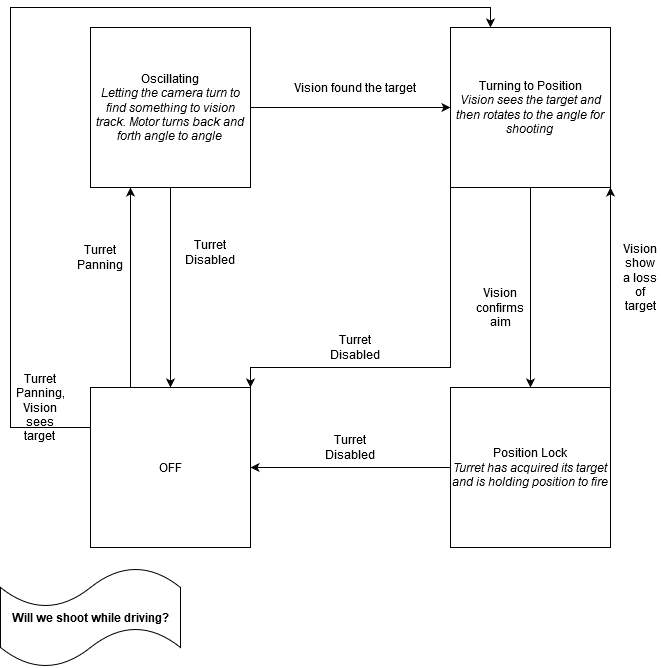

The diagram above was exported from draw.io. Its source (the exported page's mxGraphModel, read from the mxfile embedded in the PNG):
<mxGraphModel dx="1422" dy="741" grid="1" gridSize="10" guides="1" tooltips="1" connect="1" arrows="1" fold="1" page="1" pageScale="1" pageWidth="850" pageHeight="1100" math="0" shadow="0">
  <root>
    <mxCell id="0" />
    <mxCell id="1" parent="0" />
    <mxCell id="Ouqxu5fJVRaRtbqNl3iM-9" style="edgeStyle=orthogonalEdgeStyle;rounded=0;orthogonalLoop=1;jettySize=auto;html=1;exitX=0.25;exitY=0;exitDx=0;exitDy=0;entryX=0.25;entryY=1;entryDx=0;entryDy=0;" edge="1" parent="1" source="Ouqxu5fJVRaRtbqNl3iM-1" target="Ouqxu5fJVRaRtbqNl3iM-3">
      <mxGeometry relative="1" as="geometry" />
    </mxCell>
    <mxCell id="Ouqxu5fJVRaRtbqNl3iM-13" style="edgeStyle=orthogonalEdgeStyle;rounded=0;orthogonalLoop=1;jettySize=auto;html=1;exitX=0;exitY=0.25;exitDx=0;exitDy=0;entryX=0.25;entryY=0;entryDx=0;entryDy=0;" edge="1" parent="1" source="Ouqxu5fJVRaRtbqNl3iM-1" target="Ouqxu5fJVRaRtbqNl3iM-2">
      <mxGeometry relative="1" as="geometry">
        <Array as="points">
          <mxPoint x="40" y="440" />
          <mxPoint x="40" y="20" />
          <mxPoint x="520" y="20" />
        </Array>
      </mxGeometry>
    </mxCell>
    <mxCell id="Ouqxu5fJVRaRtbqNl3iM-1" value="OFF" style="whiteSpace=wrap;html=1;aspect=fixed;" vertex="1" parent="1">
      <mxGeometry x="120" y="400" width="160" height="160" as="geometry" />
    </mxCell>
    <mxCell id="Ouqxu5fJVRaRtbqNl3iM-18" style="edgeStyle=orthogonalEdgeStyle;rounded=0;orthogonalLoop=1;jettySize=auto;html=1;exitX=0;exitY=0.75;exitDx=0;exitDy=0;entryX=1;entryY=0;entryDx=0;entryDy=0;" edge="1" parent="1" source="Ouqxu5fJVRaRtbqNl3iM-2" target="Ouqxu5fJVRaRtbqNl3iM-1">
      <mxGeometry relative="1" as="geometry">
        <Array as="points">
          <mxPoint x="480" y="380" />
          <mxPoint x="280" y="380" />
        </Array>
      </mxGeometry>
    </mxCell>
    <mxCell id="Ouqxu5fJVRaRtbqNl3iM-24" style="edgeStyle=orthogonalEdgeStyle;rounded=0;orthogonalLoop=1;jettySize=auto;html=1;entryX=0.5;entryY=0;entryDx=0;entryDy=0;" edge="1" parent="1" source="Ouqxu5fJVRaRtbqNl3iM-2" target="Ouqxu5fJVRaRtbqNl3iM-4">
      <mxGeometry relative="1" as="geometry" />
    </mxCell>
    <mxCell id="Ouqxu5fJVRaRtbqNl3iM-2" value="&lt;div&gt;Turning to Position&lt;/div&gt;&lt;div&gt;&lt;i&gt;Vision sees the target and then rotates to the angle for shooting&lt;/i&gt;&lt;br&gt;&lt;/div&gt;" style="whiteSpace=wrap;html=1;aspect=fixed;" vertex="1" parent="1">
      <mxGeometry x="480" y="40" width="160" height="160" as="geometry" />
    </mxCell>
    <mxCell id="Ouqxu5fJVRaRtbqNl3iM-5" style="edgeStyle=orthogonalEdgeStyle;rounded=0;orthogonalLoop=1;jettySize=auto;html=1;" edge="1" parent="1" source="Ouqxu5fJVRaRtbqNl3iM-3" target="Ouqxu5fJVRaRtbqNl3iM-2">
      <mxGeometry relative="1" as="geometry" />
    </mxCell>
    <mxCell id="Ouqxu5fJVRaRtbqNl3iM-6" style="edgeStyle=orthogonalEdgeStyle;rounded=0;orthogonalLoop=1;jettySize=auto;html=1;" edge="1" parent="1" source="Ouqxu5fJVRaRtbqNl3iM-3" target="Ouqxu5fJVRaRtbqNl3iM-1">
      <mxGeometry relative="1" as="geometry" />
    </mxCell>
    <mxCell id="Ouqxu5fJVRaRtbqNl3iM-3" value="&lt;div&gt;Oscillating&lt;/div&gt;&lt;div&gt;&lt;i&gt;Letting the camera turn to find something to vision track. Motor turns back and forth angle to angle&lt;/i&gt;&lt;br&gt;&lt;/div&gt;" style="whiteSpace=wrap;html=1;aspect=fixed;" vertex="1" parent="1">
      <mxGeometry x="120" y="40" width="160" height="160" as="geometry" />
    </mxCell>
    <mxCell id="Ouqxu5fJVRaRtbqNl3iM-19" style="edgeStyle=orthogonalEdgeStyle;rounded=0;orthogonalLoop=1;jettySize=auto;html=1;" edge="1" parent="1" source="Ouqxu5fJVRaRtbqNl3iM-4" target="Ouqxu5fJVRaRtbqNl3iM-1">
      <mxGeometry relative="1" as="geometry" />
    </mxCell>
    <mxCell id="Ouqxu5fJVRaRtbqNl3iM-28" style="edgeStyle=orthogonalEdgeStyle;rounded=0;orthogonalLoop=1;jettySize=auto;html=1;exitX=1;exitY=0;exitDx=0;exitDy=0;entryX=1;entryY=1;entryDx=0;entryDy=0;" edge="1" parent="1" source="Ouqxu5fJVRaRtbqNl3iM-4" target="Ouqxu5fJVRaRtbqNl3iM-2">
      <mxGeometry relative="1" as="geometry" />
    </mxCell>
    <mxCell id="Ouqxu5fJVRaRtbqNl3iM-4" value="&lt;div&gt;Position Lock&lt;/div&gt;&lt;div&gt;&lt;i&gt;Turret has acquired its target and is holding position to fire&lt;/i&gt;&lt;br&gt;&lt;/div&gt;" style="whiteSpace=wrap;html=1;aspect=fixed;" vertex="1" parent="1">
      <mxGeometry x="480" y="400" width="160" height="160" as="geometry" />
    </mxCell>
    <mxCell id="Ouqxu5fJVRaRtbqNl3iM-10" value="Turret Disabled" style="text;html=1;strokeColor=none;fillColor=none;align=center;verticalAlign=middle;whiteSpace=wrap;rounded=0;" vertex="1" parent="1">
      <mxGeometry x="210" y="250" width="60" height="30" as="geometry" />
    </mxCell>
    <mxCell id="Ouqxu5fJVRaRtbqNl3iM-11" value="Turret Panning" style="text;html=1;strokeColor=none;fillColor=none;align=center;verticalAlign=middle;whiteSpace=wrap;rounded=0;" vertex="1" parent="1">
      <mxGeometry x="110" y="260" width="40" height="20" as="geometry" />
    </mxCell>
    <mxCell id="Ouqxu5fJVRaRtbqNl3iM-14" value="&lt;div&gt;Turret Panning,&lt;/div&gt;&lt;div&gt;Vision sees target&lt;br&gt;&lt;/div&gt;" style="text;html=1;strokeColor=none;fillColor=none;align=center;verticalAlign=middle;whiteSpace=wrap;rounded=0;" vertex="1" parent="1">
      <mxGeometry x="50" y="410" width="40" height="20" as="geometry" />
    </mxCell>
    <mxCell id="Ouqxu5fJVRaRtbqNl3iM-20" value="Turret Disabled" style="text;html=1;strokeColor=none;fillColor=none;align=center;verticalAlign=middle;whiteSpace=wrap;rounded=0;" vertex="1" parent="1">
      <mxGeometry x="360" y="450" width="40" height="20" as="geometry" />
    </mxCell>
    <mxCell id="Ouqxu5fJVRaRtbqNl3iM-21" value="Turret Disabled" style="text;html=1;strokeColor=none;fillColor=none;align=center;verticalAlign=middle;whiteSpace=wrap;rounded=0;" vertex="1" parent="1">
      <mxGeometry x="365" y="350" width="40" height="20" as="geometry" />
    </mxCell>
    <mxCell id="Ouqxu5fJVRaRtbqNl3iM-23" value="&lt;div&gt;Vision found the target&lt;/div&gt;" style="text;html=1;strokeColor=none;fillColor=none;align=center;verticalAlign=middle;whiteSpace=wrap;rounded=0;" vertex="1" parent="1">
      <mxGeometry x="320" y="90" width="130" height="20" as="geometry" />
    </mxCell>
    <mxCell id="Ouqxu5fJVRaRtbqNl3iM-25" value="&lt;div&gt;Vision confirms aim&lt;/div&gt;" style="text;html=1;strokeColor=none;fillColor=none;align=center;verticalAlign=middle;whiteSpace=wrap;rounded=0;" vertex="1" parent="1">
      <mxGeometry x="510" y="310" width="40" height="20" as="geometry" />
    </mxCell>
    <mxCell id="Ouqxu5fJVRaRtbqNl3iM-27" value="&lt;b&gt;Will we shoot while driving?&lt;/b&gt;" style="shape=tape;whiteSpace=wrap;html=1;" vertex="1" parent="1">
      <mxGeometry x="30" y="580" width="180" height="100" as="geometry" />
    </mxCell>
    <mxCell id="Ouqxu5fJVRaRtbqNl3iM-29" value="Vision show a loss of target" style="text;html=1;strokeColor=none;fillColor=none;align=center;verticalAlign=middle;whiteSpace=wrap;rounded=0;" vertex="1" parent="1">
      <mxGeometry x="650" y="280" width="40" height="20" as="geometry" />
    </mxCell>
  </root>
</mxGraphModel>